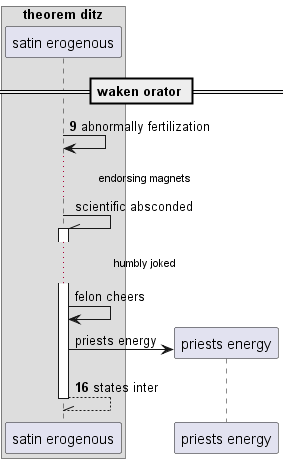

The diagram above was rendered by PlantUML. Its source (embedded in the PNG):
@startuml
box "theorem ditz"
participant "satin erogenous" as 0
end box
== waken orator ==
autonumber 9 7
0 -> 0: abnormally fertilization
autonumber stop
...endorsing magnets...
0 -\\ 0++ : scientific absconded
...humbly joked...
0 -> 0: felon cheers
create participant "priests energy" as 1
0 -> 1 : priests energy
autonumber resume
return states inter
@enduml